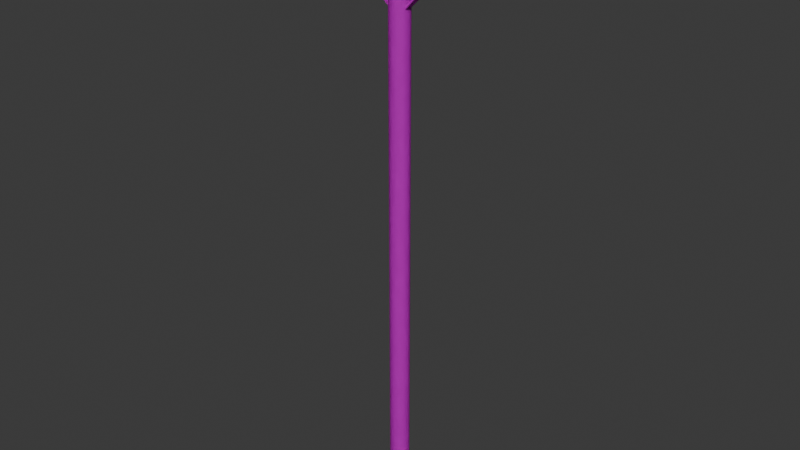 # Source: powePole.blend  (saved by Blender 4.3.34; exported with 4.5.12 LTS)
import bpy
from mathutils import Matrix  # noqa: F401  (used for matrix-valued properties, if any)

bpy.ops.wm.read_factory_settings(use_empty=True)
scene = bpy.context.scene
scene.name = 'Scene'

# ---- collections
col_collection = bpy.data.collections.new('Collection'); scene.collection.children.link(col_collection)

# ---- images (referenced by path relative to the original .blend; pixels are not part of the script)
import os
ASSET_DIR = os.environ.get("B2B_ASSET_DIR", "")  # directory of the original .blend (textures are referenced by path, not embedded)
HERE = os.path.dirname(os.path.abspath(__file__))  # packed textures are extracted next to this script under _unpacked/

def load_image(name, relpath, width, height, colorspace="sRGB"):
    """Load a texture the original file referenced (path relative to the .blend, or extracted next to this script)."""
    p = next((c for c in (os.path.join(HERE, relpath), os.path.join(ASSET_DIR, relpath)) if relpath and os.path.exists(c)), "")
    if p:
        img = bpy.data.images.load(p, check_existing=True)
        img.name = name
    else:  # same state as the original file: an image datablock whose file is absent (Cycles renders it pink)
        img = bpy.data.images.new(name, width, height)
        img.source = "FILE"
        img.filepath = "//" + (relpath or name)
    img.colorspace_settings.name = colorspace
    return img
img_color = load_image('Color', 'pole.png', 1024, 1024, 'sRGB')

# ---- materials (node trees are filled in below, after node groups)
mat_material_001 = bpy.data.materials.new('Material.001')
mat_bake = bpy.data.materials.new('Bake')

# ---- material node trees
mat_material_001.use_nodes = True; mat_material_001.node_tree.nodes.clear()
_N = mat_material_001.node_tree.nodes; _L = mat_material_001.node_tree.links
n0 = _N.new('ShaderNodeBsdfPrincipled'); n0.name = 'Principled BSDF'; n0.location = (10, 300)
n0.inputs[2].default_value = 1.0
n1 = _N.new('ShaderNodeOutputMaterial'); n1.name = 'Material Output'; n1.location = (300, 300)
n2 = _N.new('ShaderNodeValToRGB'); n2.name = 'Color Ramp'; n2.location = (-329, 285)
while len(n2.color_ramp.elements) > 1: n2.color_ramp.elements.remove(n2.color_ramp.elements[-1])
n2.color_ramp.elements[0].position = 0.0; n2.color_ramp.elements[0].color = (0.6376, 0.4287, 0.2307, 1.0)
_e = n2.color_ramp.elements.new(0.5955); _e.color = (0.09084, 0.03434, 0.02416, 1.0)
n3 = _N.new('ShaderNodeTexNoise'); n3.name = 'Noise Texture'; n3.location = (-538, 262)
n3.inputs[2].default_value = 3.8
n3.inputs[3].default_value = 6.0
n3.inputs[4].default_value = 1.0
n3.inputs[5].default_value = 4.4
n3.inputs[8].default_value = 3.3
n4 = _N.new('ShaderNodeMapping'); n4.name = 'Mapping'; n4.location = (-718, 222)
n5 = _N.new('ShaderNodeTexCoord'); n5.name = 'Texture Coordinate'; n5.location = (-898, 222)
_L.new(n0.outputs[0], n1.inputs[0])
_L.new(n3.outputs[0], n2.inputs[0])
_L.new(n2.outputs[0], n0.inputs[0])
_L.new(n4.outputs[0], n3.inputs[0])
_L.new(n5.outputs[0], n4.inputs[0])
n1.is_active_output = True
mat_bake.use_nodes = True; mat_bake.node_tree.nodes.clear()
_N = mat_bake.node_tree.nodes; _L = mat_bake.node_tree.links
n0 = _N.new('ShaderNodeBsdfPrincipled'); n0.name = 'Principled BSDF'; n0.location = (10, 300)
n1 = _N.new('ShaderNodeOutputMaterial'); n1.name = 'Material Output'; n1.location = (300, 300)
n2 = _N.new('ShaderNodeTexImage'); n2.name = 'Image Texture'; n2.location = (-332, 242)
n2.image = img_color
_L.new(n0.outputs[0], n1.inputs[0])
_L.new(n2.outputs[0], n0.inputs[0])
n1.is_active_output = True

# ---- world
world_world = bpy.data.worlds.new('World'); scene.world = world_world
world_world.use_nodes = True; world_world.node_tree.nodes.clear()
_N = world_world.node_tree.nodes; _L = world_world.node_tree.links
n0 = _N.new('ShaderNodeOutputWorld'); n0.name = 'World Output'; n0.location = (300, 300)
n1 = _N.new('ShaderNodeBackground'); n1.name = 'Background'; n1.location = (10, 300)
n1.inputs[0].default_value = (0.05088, 0.05088, 0.05088, 1.0)
_L.new(n1.outputs[0], n0.inputs[0])
n0.is_active_output = True
world_world.color = (0.05088, 0.05088, 0.05088)
world_world.sun_shadow_jitter_overblur = 0.0

# ---- meshes
me_cube_004 = bpy.data.meshes.new('Cube.004')
me_cube_004.from_pydata([(-0.04983, -0.01425, 4.911), (-0.0639, -0.01573, 4.925), (-0.05192, 0.005641, 4.911), (-0.06599, 0.004162, 4.925), (0.794, 0.07445, 5.759), (0.78, 0.07297, 5.773), (0.792, 0.09434, 5.759), (0.7779, 0.09286, 5.773), (-2.98e-08, 0.1, -4.768e-07), (1.788e-07, 0.1, 6.0), (0.01951, 0.09808, -4.768e-07), (0.01951, 0.09808, 6.0), (0.03827, 0.09239, -4.768e-07), (0.03827, 0.09239, 6.0), (0.05556, 0.08315, -4.768e-07), (0.05556, 0.08315, 6.0), (0.07071, 0.07071, -4.768e-07), (0.07071, 0.07071, 6.0), (0.08315, 0.05556, -4.768e-07), (0.08315, 0.05556, 6.0), (0.09239, 0.03827, -4.768e-07), (0.09239, 0.03827, 6.0), (0.09808, 0.01951, 0.0), (0.09808, 0.01951, 6.0), (0.1, 3.725e-09, -4.768e-07), (0.1, 3.725e-09, 6.0), (0.09808, -0.01951, -4.768e-07), (0.09808, -0.01951, 6.0), (0.09239, -0.03827, -4.768e-07), (0.09239, -0.03827, 6.0), (0.08315, -0.05556, -4.768e-07), (0.08315, -0.05556, 6.0), (0.07071, -0.07071, -4.768e-07), (0.07071, -0.07071, 6.0), (0.05556, -0.08315, -4.768e-07), (0.05556, -0.08315, 6.0), (0.03827, -0.09239, -4.768e-07), (0.03827, -0.09239, 6.0), (0.01951, -0.09808, -4.768e-07), (0.01951, -0.09808, 6.0), (2.086e-07, -0.1, -4.768e-07), (2.682e-07, -0.1, 6.0), (-0.01951, -0.09808, -4.768e-07), (-0.01951, -0.09808, 6.0), (-0.03827, -0.09239, -4.768e-07), (-0.03827, -0.09239, 6.0), (-0.05556, -0.08315, -4.768e-07), (-0.05556, -0.08315, 6.0), (-0.07071, -0.07071, -4.768e-07), (-0.07071, -0.07071, 6.0), (-0.08315, -0.05556, -4.768e-07), (-0.08315, -0.05556, 6.0), (-0.09239, -0.03827, -4.768e-07), (-0.09239, -0.03827, 6.0), (-0.09808, -0.01951, -4.768e-07), (-0.09808, -0.01951, 6.0), (-0.1, -2.608e-08, -4.768e-07), (-0.1, -3.725e-09, 6.0), (-0.09808, 0.01951, -4.768e-07), (-0.09808, 0.01951, 6.0), (-0.09239, 0.03827, -4.768e-07), (-0.09239, 0.03827, 6.0), (-0.08315, 0.05556, -4.768e-07), (-0.08315, 0.05556, 6.0), (-0.07071, 0.07071, -4.768e-07), (-0.07071, 0.07071, 6.0), (-0.05556, 0.08315, -4.768e-07), (-0.05556, 0.08315, 6.0), (-0.03827, 0.09239, -4.768e-07), (-0.03827, 0.09239, 6.0), (-0.01951, 0.09808, -4.768e-07), (-0.01951, 0.09808, 6.0), (-1.0, 0.06, 5.708), (-1.0, 0.06, 5.908), (-1.0, 0.14, 5.708), (-1.0, 0.14, 5.908), (1.0, 0.06, 5.708), (1.0, 0.06, 5.908), (1.0, 0.14, 5.708), (1.0, 0.14, 5.908), (-1.0, -0.1326, 5.708), (-1.0, -0.1326, 5.908), (-1.0, -0.05261, 5.708), (-1.0, -0.05261, 5.908), (1.0, -0.1326, 5.708), (1.0, -0.1326, 5.908), (1.0, -0.05261, 5.708), (1.0, -0.05261, 5.908), (-0.7933, -0.107, 5.759), (-0.7792, -0.1056, 5.773), (-0.7954, -0.08715, 5.759), (-0.7813, -0.08567, 5.773), (0.05062, -0.01835, 4.911), (0.06468, -0.01687, 4.925), (0.04853, 0.001544, 4.911), (0.06259, 0.003022, 4.925), (-0.7954, 0.07718, 5.759), (-0.7813, 0.0757, 5.773), (-0.7933, 0.09707, 5.759), (-0.7792, 0.09559, 5.773), (0.04853, -0.01152, 4.911), (0.06259, -0.01299, 4.925), (0.05062, 0.008374, 4.911), (0.06468, 0.006896, 4.925), (-0.05192, -0.02483, 4.911), (-0.06599, -0.02335, 4.925), (-0.04983, -0.004941, 4.911), (-0.0639, -0.003462, 4.925), (0.792, -0.1135, 5.759), (0.7779, -0.112, 5.773), (0.794, -0.09364, 5.759), (0.78, -0.09216, 5.773)], [], [(0, 1, 3, 2), (2, 3, 7, 6), (6, 7, 5, 4), (4, 5, 1, 0), (2, 6, 4, 0), (7, 3, 1, 5), (8, 9, 11, 10), (10, 11, 13, 12), (12, 13, 15, 14), (14, 15, 17, 16), (16, 17, 19, 18), (18, 19, 21, 20), (20, 21, 23, 22), (22, 23, 25, 24), (24, 25, 27, 26), (26, 27, 29, 28), (28, 29, 31, 30), (30, 31, 33, 32), (32, 33, 35, 34), (34, 35, 37, 36), (36, 37, 39, 38), (38, 39, 41, 40), (40, 41, 43, 42), (42, 43, 45, 44), (44, 45, 47, 46), (46, 47, 49, 48), (48, 49, 51, 50), (50, 51, 53, 52), (52, 53, 55, 54), (54, 55, 57, 56), (56, 57, 59, 58), (58, 59, 61, 60), (60, 61, 63, 62), (62, 63, 65, 64), (64, 65, 67, 66), (66, 67, 69, 68), (11, 9, 71, 69, 67, 65, 63, 61, 59, 57, 55, 53, 51, 49, 47, 45, 43, 41, 39, 37, 35, 33, 31, 29, 27, 25, 23, 21, 19, 17, 15, 13), (68, 69, 71, 70), (70, 71, 9, 8), (8, 10, 12, 14, 16, 18, 20, 22, 24, 26, 28, 30, 32, 34, 36, 38, 40, 42, 44, 46, 48, 50, 52, 54, 56, 58, 60, 62, 64, 66, 68, 70), (72, 73, 75, 74), (74, 75, 79, 78), (78, 79, 77, 76), (76, 77, 73, 72), (74, 78, 76, 72), (79, 75, 73, 77), (80, 81, 83, 82), (82, 83, 87, 86), (86, 87, 85, 84), (84, 85, 81, 80), (82, 86, 84, 80), (87, 83, 81, 85), (88, 89, 91, 90), (90, 91, 95, 94), (94, 95, 93, 92), (92, 93, 89, 88), (90, 94, 92, 88), (95, 91, 89, 93), (96, 97, 99, 98), (98, 99, 103, 102), (102, 103, 101, 100), (100, 101, 97, 96), (98, 102, 100, 96), (103, 99, 97, 101), (104, 105, 107, 106), (106, 107, 111, 110), (110, 111, 109, 108), (108, 109, 105, 104), (106, 110, 108, 104), (111, 107, 105, 109)])
_uv = me_cube_004.uv_layers.new(name='UVMap')
_uv.uv.foreach_set('vector', [0.2069, 0.1952, 0.2023, 0.1952, 0.2023, 0.1906, 0.2069, 0.1906, 0.2024, 0.186, 0.2024, 0.1815, 0.207, 0.1815, 0.207, 0.186, 0.2023, 0.1997, 0.2023, 0.1952, 0.2069, 0.1952, 0.2069, 0.1997, 0.2028, 0.09505, 0.2028, 0.09049, 0.2074, 0.09049, 0.2074, 0.09505, 0.2023, 0.1997, 0.2069, 0.1997, 0.2069, 0.2043, 0.2023, 0.2043, 0.2024, 0.186, 0.207, 0.186, 0.207, 0.1906, 0.2024, 0.1906, 3.725e-09, 0.9856, 3.164e-05, 0.01775, 0.0009347, 0.02084, 0.0009031, 0.9887, 0.0009031, 0.9887, 0.0009347, 0.02084, 0.002675, 0.02375, 0.002643, 0.9916, 0.002643, 0.9916, 0.002675, 0.02375, 0.005184, 0.02637, 0.005153, 0.9943, 0.005153, 0.9943, 0.005184, 0.02637, 0.008368, 0.02859, 0.008336, 0.9965, 0.008336, 0.9965, 0.008368, 0.02859, 0.0121, 0.03033, 0.01207, 0.9982, 0.01207, 0.9982, 0.0121, 0.03033, 0.01624, 0.03152, 0.01621, 0.9994, 0.01621, 0.9994, 0.01624, 0.03152, 0.02064, 0.03212, 0.0206, 1.0, 0.0206, 1.0, 0.02064, 0.03212, 0.02511, 0.0321, 0.02507, 1.0, 0.02507, 1.0, 0.02511, 0.0321, 0.02948, 0.03146, 0.02945, 0.9993, 0.02945, 0.9993, 0.02948, 0.03146, 0.0336, 0.03023, 0.03357, 0.9981, 0.03357, 0.9981, 0.0336, 0.03023, 0.0373, 0.02845, 0.03727, 0.9963, 0.03727, 0.9963, 0.0373, 0.02845, 0.04044, 0.0262, 0.04041, 0.9941, 0.04041, 0.9941, 0.04044, 0.0262, 0.0429, 0.02356, 0.04287, 0.9914, 0.04287, 0.9914, 0.0429, 0.02356, 0.04458, 0.02064, 0.04455, 0.9885, 0.04455, 0.9885, 0.04458, 0.02064, 0.04542, 0.01753, 0.04539, 0.9854, 0.09084, 0.9711, 0.09084, 0.003161, 0.09095, 2.544e-08, 0.09095, 0.9679, 0.04545, 0.9823, 0.04542, 0.01437, 0.04632, 0.01127, 0.04635, 0.9792, 0.04635, 0.9792, 0.04632, 0.01127, 0.04806, 0.008362, 0.04809, 0.9762, 0.04809, 0.9762, 0.04806, 0.008362, 0.05057, 0.005745, 0.0506, 0.9736, 0.0506, 0.9736, 0.05057, 0.005745, 0.05376, 0.003525, 0.05379, 0.9714, 0.05379, 0.9714, 0.05376, 0.003525, 0.05749, 0.001786, 0.05752, 0.9697, 0.05752, 0.9697, 0.05749, 0.001786, 0.06163, 0.000596, 0.06166, 0.9685, 0.06166, 0.9685, 0.06163, 0.000596, 0.06602, 4.465e-10, 0.06606, 0.9679, 0.06606, 0.9679, 0.06602, 4.465e-10, 0.07049, 2.114e-05, 0.07053, 0.9679, 0.07053, 0.9679, 0.07049, 2.114e-05, 0.07487, 0.0006586, 0.0749, 0.9685, 0.0749, 0.9685, 0.07487, 0.0006586, 0.07899, 0.001888, 0.07902, 0.9698, 0.07902, 0.9698, 0.07899, 0.001888, 0.08269, 0.003662, 0.08272, 0.9715, 0.08272, 0.9715, 0.08269, 0.003662, 0.08583, 0.005912, 0.08586, 0.9738, 0.08586, 0.9738, 0.08583, 0.005912, 0.08829, 0.008552, 0.08832, 0.9764, 0.08832, 0.9764, 0.08829, 0.008552, 0.08997, 0.01148, 0.09, 0.9794, 0.0009347, 0.02084, 3.164e-05, 0.01775, 8.941e-08, 0.01459, 0.0008413, 0.01148, 0.002523, 0.008552, 0.00498, 0.005912, 0.008119, 0.003662, 0.01182, 0.001888, 0.01594, 0.0006586, 0.02031, 2.114e-05, 0.02479, -2.47e-09, 0.02918, 0.000596, 0.03332, 0.001786, 0.03705, 0.003525, 0.04024, 0.005745, 0.04275, 0.008362, 0.04449, 0.01127, 0.04539, 0.01437, 0.04542, 0.01753, 0.04458, 0.02064, 0.0429, 0.02356, 0.04044, 0.0262, 0.0373, 0.02845, 0.0336, 0.03023, 0.02948, 0.03146, 0.02511, 0.0321, 0.02064, 0.03212, 0.01624, 0.03152, 0.0121, 0.03033, 0.008368, 0.02859, 0.005184, 0.02637, 0.002675, 0.02375, 0.09, 0.9794, 0.08997, 0.01148, 0.09081, 0.01459, 0.09084, 0.9825, 0.09095, 0.9679, 0.09095, -4.586e-09, 0.09106, 0.003161, 0.09106, 0.9711, 0.09081, 0.9856, 0.08991, 0.9887, 0.08817, 0.9916, 0.08566, 0.9943, 0.08247, 0.9965, 0.07874, 0.9982, 0.0746, 0.9994, 0.07021, 1.0, 0.06573, 1.0, 0.06136, 0.9993, 0.05724, 0.9981, 0.05354, 0.9963, 0.0504, 0.9941, 0.04794, 0.9914, 0.04626, 0.9885, 0.04542, 0.9854, 0.04545, 0.9823, 0.04635, 0.9792, 0.04809, 0.9762, 0.0506, 0.9736, 0.05379, 0.9714, 0.05752, 0.9697, 0.06166, 0.9685, 0.06606, 0.9679, 0.07053, 0.9679, 0.0749, 0.9685, 0.07902, 0.9698, 0.08272, 0.9715, 0.08586, 0.9738, 0.08832, 0.9764, 0.09, 0.9794, 0.09084, 0.9825, 0.1646, 0.03325, 0.1598, 0.001345, 0.1779, 2.98e-08, 0.1827, 0.03191, 0.114, 0.03191, 0.1187, -5.252e-09, 0.1187, 0.3243, 0.114, 0.3562, 0.114, 0.3562, 0.1187, 0.3243, 0.1369, 0.3256, 0.1321, 0.3576, 0.1646, 0.3576, 0.1598, 0.3256, 0.1598, 0.001345, 0.1646, 0.03325, 0.1827, 0.03191, 0.1827, 0.3562, 0.1646, 0.3576, 0.1646, 0.03325, 0.1187, 0.3243, 0.1187, -5.252e-09, 0.1369, 0.001345, 0.1369, 0.3256, 0.09582, 0.03325, 0.09106, 0.001345, 0.1092, 0.0, 0.114, 0.03191, 0.1369, 0.03191, 0.1416, -2.12e-09, 0.1416, 0.3243, 0.1369, 0.3562, 0.1369, 0.3562, 0.1416, 0.3243, 0.1598, 0.3256, 0.155, 0.3576, 0.09582, 0.3576, 0.09106, 0.3256, 0.09106, 0.001345, 0.09582, 0.03325, 0.114, 0.03191, 0.114, 0.3562, 0.09582, 0.3576, 0.09582, 0.03325, 0.1416, 0.3243, 0.1416, -2.12e-09, 0.1598, 0.001345, 0.1598, 0.3256, 0.2028, 0.09505, 0.2029, 0.09505, 0.2029, 0.09961, 0.2028, 0.09961, 0.2022, 2.98e-08, 0.2023, 1.49e-08, 0.2023, 0.2737, 0.2022, 0.2737, 0.2029, 0.1042, 0.2028, 0.1042, 0.2028, 0.09961, 0.2029, 0.09961, 0.2023, 0.2737, 0.2023, 0.2737, 0.2023, -2.98e-08, 0.2023, -2.98e-08, 0.2022, -2.98e-08, 0.2022, 0.2737, 0.1976, 0.2737, 0.1976, 1.073e-06, 0.1931, 0.2737, 0.1931, 0.0, 0.1976, 1.132e-06, 0.1976, 0.2737, 0.2023, 0.181, 0.2024, 0.1803, 0.2024, 0.1848, 0.2023, 0.1855, 0.1827, 0.0, 0.1834, 4.882e-05, 0.1834, 0.2738, 0.1827, 0.2737, 0.2024, 0.1906, 0.2023, 0.1899, 0.2023, 0.1855, 0.2024, 0.1861, 0.1886, 0.2737, 0.1879, 0.2738, 0.1879, 4.889e-05, 0.1886, -3.415e-09, 0.1931, 6.481e-06, 0.1931, 0.2737, 0.1886, 0.2737, 0.1886, -3.415e-09, 0.1834, 0.2738, 0.1834, 4.882e-05, 0.1879, 4.238e-05, 0.1879, 0.2737, 0.2026, 0.04045, 0.2072, 0.04074, 0.2069, 0.04524, 0.2023, 0.04495, 0.2069, 0.09019, 0.2023, 0.09049, 0.2026, 0.05004, 0.2072, 0.04975, 0.2072, 0.04975, 0.2026, 0.05004, 0.2023, 0.04554, 0.2069, 0.04524, 0.2023, 0.0, 0.2069, 0.000297, 0.2072, 0.04074, 0.2026, 0.04045, 0.2023, 0.1354, 0.2023, 0.09492, 0.2028, 0.09049, 0.2028, 0.131, 0.2028, 0.1399, 0.2028, 0.1803, 0.2023, 0.1759, 0.2023, 0.1354])
me_cube_004.materials.append(mat_material_001)
me_cube_004.update()
me_cube_007 = bpy.data.meshes.new('Cube.007')
me_cube_007.from_pydata([(-0.04983, -0.01425, 4.911), (-0.0639, -0.01573, 4.925), (-0.05192, 0.005641, 4.911), (-0.06599, 0.004162, 4.925), (0.794, 0.07445, 5.759), (0.78, 0.07297, 5.773), (0.792, 0.09434, 5.759), (0.7779, 0.09286, 5.773), (-2.98e-08, 0.1, -4.768e-07), (1.788e-07, 0.1, 6.0), (0.01951, 0.09808, -4.768e-07), (0.01951, 0.09808, 6.0), (0.03827, 0.09239, -4.768e-07), (0.03827, 0.09239, 6.0), (0.05556, 0.08315, -4.768e-07), (0.05556, 0.08315, 6.0), (0.07071, 0.07071, -4.768e-07), (0.07071, 0.07071, 6.0), (0.08315, 0.05556, -4.768e-07), (0.08315, 0.05556, 6.0), (0.09239, 0.03827, -4.768e-07), (0.09239, 0.03827, 6.0), (0.09808, 0.01951, 0.0), (0.09808, 0.01951, 6.0), (0.1, 3.725e-09, -4.768e-07), (0.1, 3.725e-09, 6.0), (0.09808, -0.01951, -4.768e-07), (0.09808, -0.01951, 6.0), (0.09239, -0.03827, -4.768e-07), (0.09239, -0.03827, 6.0), (0.08315, -0.05556, -4.768e-07), (0.08315, -0.05556, 6.0), (0.07071, -0.07071, -4.768e-07), (0.07071, -0.07071, 6.0), (0.05556, -0.08315, -4.768e-07), (0.05556, -0.08315, 6.0), (0.03827, -0.09239, -4.768e-07), (0.03827, -0.09239, 6.0), (0.01951, -0.09808, -4.768e-07), (0.01951, -0.09808, 6.0), (2.086e-07, -0.1, -4.768e-07), (2.682e-07, -0.1, 6.0), (-0.01951, -0.09808, -4.768e-07), (-0.01951, -0.09808, 6.0), (-0.03827, -0.09239, -4.768e-07), (-0.03827, -0.09239, 6.0), (-0.05556, -0.08315, -4.768e-07), (-0.05556, -0.08315, 6.0), (-0.07071, -0.07071, -4.768e-07), (-0.07071, -0.07071, 6.0), (-0.08315, -0.05556, -4.768e-07), (-0.08315, -0.05556, 6.0), (-0.09239, -0.03827, -4.768e-07), (-0.09239, -0.03827, 6.0), (-0.09808, -0.01951, -4.768e-07), (-0.09808, -0.01951, 6.0), (-0.1, -2.608e-08, -4.768e-07), (-0.1, -3.725e-09, 6.0), (-0.09808, 0.01951, -4.768e-07), (-0.09808, 0.01951, 6.0), (-0.09239, 0.03827, -4.768e-07), (-0.09239, 0.03827, 6.0), (-0.08315, 0.05556, -4.768e-07), (-0.08315, 0.05556, 6.0), (-0.07071, 0.07071, -4.768e-07), (-0.07071, 0.07071, 6.0), (-0.05556, 0.08315, -4.768e-07), (-0.05556, 0.08315, 6.0), (-0.03827, 0.09239, -4.768e-07), (-0.03827, 0.09239, 6.0), (-0.01951, 0.09808, -4.768e-07), (-0.01951, 0.09808, 6.0), (-1.0, 0.06, 5.708), (-1.0, 0.06, 5.908), (-1.0, 0.14, 5.708), (-1.0, 0.14, 5.908), (1.0, 0.06, 5.708), (1.0, 0.06, 5.908), (1.0, 0.14, 5.708), (1.0, 0.14, 5.908), (-1.0, -0.1326, 5.708), (-1.0, -0.1326, 5.908), (-1.0, -0.05261, 5.708), (-1.0, -0.05261, 5.908), (1.0, -0.1326, 5.708), (1.0, -0.1326, 5.908), (1.0, -0.05261, 5.708), (1.0, -0.05261, 5.908), (-0.7933, -0.107, 5.759), (-0.7792, -0.1056, 5.773), (-0.7954, -0.08715, 5.759), (-0.7813, -0.08567, 5.773), (0.05062, -0.01835, 4.911), (0.06468, -0.01687, 4.925), (0.04853, 0.001544, 4.911), (0.06259, 0.003022, 4.925), (-0.7954, 0.07718, 5.759), (-0.7813, 0.0757, 5.773), (-0.7933, 0.09707, 5.759), (-0.7792, 0.09559, 5.773), (0.04853, -0.01152, 4.911), (0.06259, -0.01299, 4.925), (0.05062, 0.008374, 4.911), (0.06468, 0.006896, 4.925), (-0.05192, -0.02483, 4.911), (-0.06599, -0.02335, 4.925), (-0.04983, -0.004941, 4.911), (-0.0639, -0.003462, 4.925), (0.792, -0.1135, 5.759), (0.7779, -0.112, 5.773), (0.794, -0.09364, 5.759), (0.78, -0.09216, 5.773)], [], [(0, 1, 3, 2), (2, 3, 7, 6), (6, 7, 5, 4), (4, 5, 1, 0), (2, 6, 4, 0), (7, 3, 1, 5), (8, 9, 11, 10), (10, 11, 13, 12), (12, 13, 15, 14), (14, 15, 17, 16), (16, 17, 19, 18), (18, 19, 21, 20), (20, 21, 23, 22), (22, 23, 25, 24), (24, 25, 27, 26), (26, 27, 29, 28), (28, 29, 31, 30), (30, 31, 33, 32), (32, 33, 35, 34), (34, 35, 37, 36), (36, 37, 39, 38), (38, 39, 41, 40), (40, 41, 43, 42), (42, 43, 45, 44), (44, 45, 47, 46), (46, 47, 49, 48), (48, 49, 51, 50), (50, 51, 53, 52), (52, 53, 55, 54), (54, 55, 57, 56), (56, 57, 59, 58), (58, 59, 61, 60), (60, 61, 63, 62), (62, 63, 65, 64), (64, 65, 67, 66), (66, 67, 69, 68), (11, 9, 71, 69, 67, 65, 63, 61, 59, 57, 55, 53, 51, 49, 47, 45, 43, 41, 39, 37, 35, 33, 31, 29, 27, 25, 23, 21, 19, 17, 15, 13), (68, 69, 71, 70), (70, 71, 9, 8), (8, 10, 12, 14, 16, 18, 20, 22, 24, 26, 28, 30, 32, 34, 36, 38, 40, 42, 44, 46, 48, 50, 52, 54, 56, 58, 60, 62, 64, 66, 68, 70), (72, 73, 75, 74), (74, 75, 79, 78), (78, 79, 77, 76), (76, 77, 73, 72), (74, 78, 76, 72), (79, 75, 73, 77), (80, 81, 83, 82), (82, 83, 87, 86), (86, 87, 85, 84), (84, 85, 81, 80), (82, 86, 84, 80), (87, 83, 81, 85), (88, 89, 91, 90), (90, 91, 95, 94), (94, 95, 93, 92), (92, 93, 89, 88), (90, 94, 92, 88), (95, 91, 89, 93), (96, 97, 99, 98), (98, 99, 103, 102), (102, 103, 101, 100), (100, 101, 97, 96), (98, 102, 100, 96), (103, 99, 97, 101), (104, 105, 107, 106), (106, 107, 111, 110), (110, 111, 109, 108), (108, 109, 105, 104), (106, 110, 108, 104), (111, 107, 105, 109)])
_uv = me_cube_007.uv_layers.new(name='UVMap')
_uv.uv.foreach_set('vector', [0.1421, 0.1035, 0.1421, 0.09898, 0.1466, 0.09898, 0.1466, 0.1035, 0.1421, 0.1127, 0.1421, 0.1081, 0.1466, 0.1081, 0.1466, 0.1127, 0.1421, 0.1081, 0.1421, 0.1035, 0.1466, 0.1035, 0.1466, 0.1081, 0.1421, 0.1172, 0.1421, 0.1127, 0.1466, 0.1127, 0.1466, 0.1172, 0.1466, 0.08986, 0.1466, 0.09442, 0.1421, 0.09442, 0.1421, 0.08986, 0.1466, 0.09442, 0.1466, 0.09898, 0.1421, 0.09898, 0.1421, 0.09442, 0.04542, 0.9856, 0.04545, 0.01775, 0.04635, 0.02084, 0.04632, 0.9887, 0.04632, 0.9887, 0.04635, 0.02084, 0.04809, 0.02375, 0.04806, 0.9916, 0.04806, 0.9916, 0.04809, 0.02375, 0.0506, 0.02637, 0.05057, 0.9943, 0.05057, 0.9943, 0.0506, 0.02637, 0.05379, 0.02859, 0.05376, 0.9965, 0.05376, 0.9965, 0.05379, 0.02859, 0.05752, 0.03033, 0.05749, 0.9982, 0.05749, 0.9982, 0.05752, 0.03033, 0.06166, 0.03152, 0.06163, 0.9994, 0.06163, 0.9994, 0.06166, 0.03152, 0.06606, 0.03212, 0.06602, 1.0, 0.06602, 1.0, 0.06606, 0.03212, 0.07053, 0.0321, 0.07049, 1.0, 0.07049, 1.0, 0.07053, 0.0321, 0.0749, 0.03146, 0.07487, 0.9993, 0.07487, 0.9993, 0.0749, 0.03146, 0.07902, 0.03023, 0.07899, 0.9981, 0.07899, 0.9981, 0.07902, 0.03023, 0.08272, 0.02845, 0.08269, 0.9963, 0.08269, 0.9963, 0.08272, 0.02845, 0.08586, 0.0262, 0.08583, 0.9941, 0.08583, 0.9941, 0.08586, 0.0262, 0.08832, 0.02356, 0.08829, 0.9914, 0.08829, 0.9914, 0.08832, 0.02356, 0.09, 0.02064, 0.08997, 0.9885, 0.08997, 0.9885, 0.09, 0.02064, 0.09084, 0.01753, 0.09081, 0.9854, 0.142, 0.9711, 0.142, 0.003161, 0.1421, 2.544e-08, 0.1421, 0.9679, 3.164e-05, 0.9823, -1.847e-09, 0.01437, 0.0009031, 0.01127, 0.0009347, 0.9792, 0.0009347, 0.9792, 0.0009031, 0.01127, 0.002643, 0.008362, 0.002675, 0.9762, 0.002675, 0.9762, 0.002643, 0.008362, 0.005153, 0.005745, 0.005184, 0.9736, 0.005184, 0.9736, 0.005153, 0.005745, 0.008336, 0.003525, 0.008368, 0.9714, 0.008368, 0.9714, 0.008336, 0.003525, 0.01207, 0.001786, 0.0121, 0.9697, 0.0121, 0.9697, 0.01207, 0.001786, 0.01621, 0.000596, 0.01624, 0.9685, 0.01624, 0.9685, 0.01621, 0.000596, 0.0206, 4.465e-10, 0.02064, 0.9679, 0.02064, 0.9679, 0.0206, 4.465e-10, 0.02507, 2.114e-05, 0.02511, 0.9679, 0.02511, 0.9679, 0.02507, 2.114e-05, 0.02945, 0.0006586, 0.02948, 0.9685, 0.02948, 0.9685, 0.02945, 0.0006586, 0.03357, 0.001888, 0.0336, 0.9698, 0.0336, 0.9698, 0.03357, 0.001888, 0.03727, 0.003662, 0.0373, 0.9715, 0.0373, 0.9715, 0.03727, 0.003662, 0.04041, 0.005912, 0.04044, 0.9738, 0.04044, 0.9738, 0.04041, 0.005912, 0.04287, 0.008552, 0.0429, 0.9764, 0.0429, 0.9764, 0.04287, 0.008552, 0.04455, 0.01148, 0.04458, 0.9794, 0.04635, 0.02084, 0.04545, 0.01775, 0.04542, 0.01459, 0.04626, 0.01148, 0.04794, 0.008552, 0.0504, 0.005912, 0.05354, 0.003662, 0.05724, 0.001888, 0.06136, 0.0006586, 0.06573, 2.114e-05, 0.07021, -2.47e-09, 0.0746, 0.000596, 0.07874, 0.001786, 0.08247, 0.003525, 0.08566, 0.005745, 0.08817, 0.008362, 0.08991, 0.01127, 0.09081, 0.01437, 0.09084, 0.01753, 0.09, 0.02064, 0.08832, 0.02356, 0.08586, 0.0262, 0.08272, 0.02845, 0.07902, 0.03023, 0.0749, 0.03146, 0.07053, 0.0321, 0.06606, 0.03212, 0.06166, 0.03152, 0.05752, 0.03033, 0.05379, 0.02859, 0.0506, 0.02637, 0.04809, 0.02375, 0.04458, 0.9794, 0.04455, 0.01148, 0.04539, 0.01459, 0.04542, 0.9825, 0.1418, 0.9679, 0.1418, -4.586e-09, 0.142, 0.003161, 0.142, 0.9711, 0.04539, 0.9856, 0.04449, 0.9887, 0.04275, 0.9916, 0.04024, 0.9943, 0.03705, 0.9965, 0.03332, 0.9982, 0.02918, 0.9994, 0.02479, 1.0, 0.02031, 1.0, 0.01594, 0.9993, 0.01182, 0.9981, 0.008119, 0.9963, 0.00498, 0.9941, 0.002523, 0.9914, 0.0008413, 0.9885, 8.74e-08, 0.9854, 3.164e-05, 0.9823, 0.0009347, 0.9792, 0.002675, 0.9762, 0.005184, 0.9736, 0.008368, 0.9714, 0.0121, 0.9697, 0.01624, 0.9685, 0.02064, 0.9679, 0.02511, 0.9679, 0.02948, 0.9685, 0.0336, 0.9698, 0.0373, 0.9715, 0.04044, 0.9738, 0.0429, 0.9764, 0.04458, 0.9794, 0.04542, 0.9825, 0.1185, 0.3908, 0.1138, 0.3589, 0.1319, 0.3576, 0.1367, 0.3895, 0.09084, 0.03191, 0.09561, 2.455e-08, 0.09561, 0.3243, 0.09084, 0.3562, 0.09084, 0.3562, 0.09561, 0.3243, 0.1138, 0.3256, 0.109, 0.3576, 0.1185, 0.7151, 0.1138, 0.6832, 0.1138, 0.3589, 0.1185, 0.3908, 0.1367, 0.3895, 0.1367, 0.7138, 0.1185, 0.7151, 0.1185, 0.3908, 0.09561, 0.3243, 0.09561, 2.455e-08, 0.1138, 0.001345, 0.1138, 0.3256, 0.09561, 0.3908, 0.09084, 0.3589, 0.109, 0.3576, 0.1138, 0.3895, 0.1138, 0.03191, 0.1185, -2.12e-09, 0.1185, 0.3243, 0.1138, 0.3562, 0.1138, 0.3562, 0.1185, 0.3243, 0.1367, 0.3256, 0.1319, 0.3576, 0.09561, 0.7151, 0.09084, 0.6832, 0.09084, 0.3589, 0.09561, 0.3908, 0.1138, 0.3895, 0.1138, 0.7138, 0.09561, 0.7151, 0.09561, 0.3908, 0.1185, 0.3243, 0.1185, -2.12e-09, 0.1367, 0.001345, 0.1367, 0.3256, 0.1421, 0.6749, 0.1421, 0.6749, 0.1421, 0.6795, 0.1421, 0.6795, 0.1421, 0.1172, 0.1421, 0.1172, 0.1421, 0.391, 0.1421, 0.391, 0.1421, 0.6841, 0.1421, 0.6841, 0.1421, 0.6795, 0.1421, 0.6795, 0.1421, 0.6647, 0.1421, 0.6647, 0.1421, 0.391, 0.1421, 0.391, 0.1412, 0.2738, 0.1412, 0.5475, 0.1367, 0.5475, 0.1367, 0.2738, 0.1367, 0.8212, 0.1367, 0.5475, 0.1412, 0.5475, 0.1412, 0.8212, 0.1421, 0.6654, 0.1421, 0.6647, 0.1421, 0.6691, 0.1421, 0.6698, 0.1138, 0.7151, 0.1144, 0.7152, 0.1144, 0.9889, 0.1138, 0.9888, 0.1421, 0.6749, 0.1421, 0.6743, 0.1421, 0.6698, 0.1421, 0.6705, 0.1373, 0.2737, 0.1367, 0.2738, 0.1367, 4.889e-05, 0.1373, -3.415e-09, 0.1418, 6.481e-06, 0.1418, 0.2737, 0.1373, 0.2737, 0.1373, -3.415e-09, 0.1144, 0.9889, 0.1144, 0.7152, 0.1189, 0.7151, 0.1189, 0.9889, 0.137, 0.8616, 0.1415, 0.8619, 0.1412, 0.8664, 0.1367, 0.8661, 0.1412, 0.9114, 0.1367, 0.9117, 0.137, 0.8712, 0.1415, 0.8709, 0.1415, 0.8709, 0.137, 0.8712, 0.1367, 0.8667, 0.1412, 0.8664, 0.1367, 0.8212, 0.1412, 0.8215, 0.1415, 0.8619, 0.137, 0.8616, 0.1421, 0.04493, 0.1421, 0.004433, 0.1426, -4.029e-09, 0.1426, 0.04049, 0.1426, 0.04936, 0.1426, 0.08986, 0.1421, 0.08542, 0.1421, 0.04493])
me_cube_007.materials.append(mat_bake)
me_cube_007.update()

# ---- objects
ob_cube_003 = bpy.data.objects.new('Cube.003', me_cube_004)
ob_bake = bpy.data.objects.new('Bake', me_cube_007)

# ---- transforms, parenting, visibility, modifiers, constraints
ob_cube_003.location = (0.0, 0.0, 0.0)
ob_bake.location = (0.0, 0.0, 0.0)

# ---- collection membership
col_collection.objects.link(ob_cube_003)
col_collection.objects.link(ob_bake)

# ---- scene / render settings (as saved in the file)
scene.frame_start = 1; scene.frame_end = 250; scene.frame_set(1)
scene.render.engine = 'CYCLES'
scene.cycles.bake_type = 'DIFFUSE'
bpy.context.view_layer.update()

# ---- added for rendering (the .blend has no active camera and no usable light): camera, sun
cam_auto = bpy.data.cameras.new('AutoCamera')
cam_auto.lens = 50.0
cam_auto.sensor_width = 36.0
cam_auto.clip_end = 1000.0
ob_auto_camera = bpy.data.objects.new('AutoCamera', cam_auto)
scene.collection.objects.link(ob_auto_camera)
ob_auto_camera.location = (5.85707, -7.02479, 7.68565)
ob_auto_camera.rotation_euler = (1.09748, -7.21219e-08, 0.694738)
scene.camera = ob_auto_camera
light_auto_sun = bpy.data.lights.new('AutoSun', 'SUN')
light_auto_sun.energy = 3.0
light_auto_sun.angle = 0.0523599
ob_auto_sun = bpy.data.objects.new('AutoSun', light_auto_sun)
scene.collection.objects.link(ob_auto_sun)
ob_auto_sun.rotation_euler = (0.872665, 0.174533, 0.523599)
bpy.context.view_layer.update()

